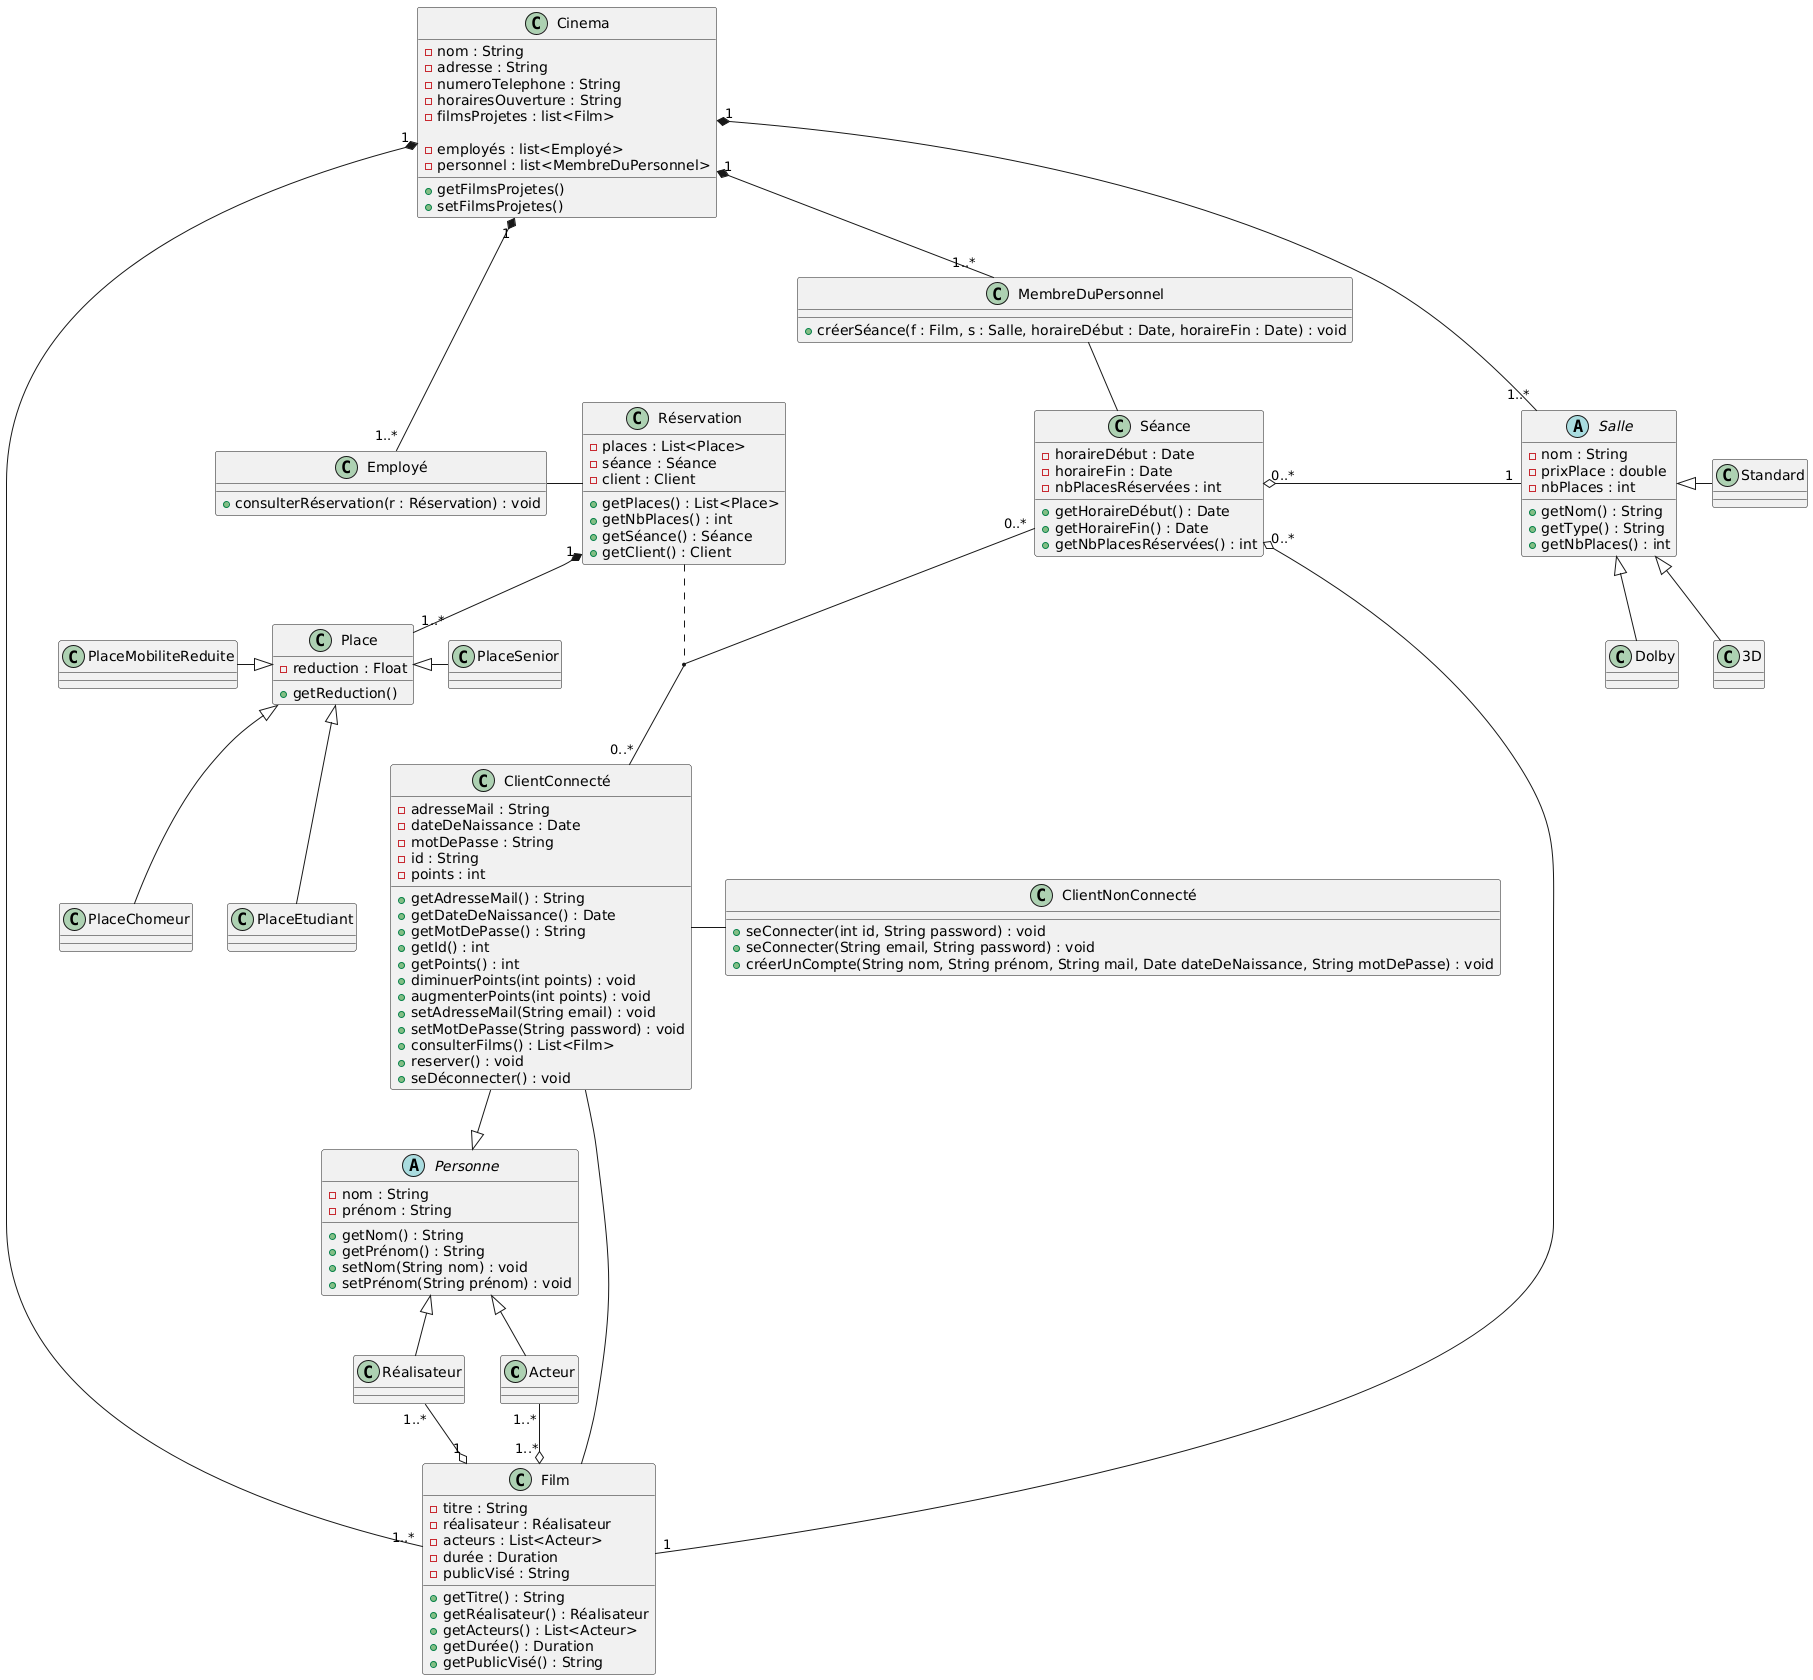

The diagram above was rendered by PlantUML. Its source (embedded in the PNG):
@startuml
class Acteur {
}

class Réalisateur {
}

abstract class Personne {
    - nom : String
    - prénom : String
    + getNom() : String
    + getPrénom() : String
    + setNom(String nom) : void
    + setPrénom(String prénom) : void
}

class Film {
    - titre : String
    - réalisateur : Réalisateur
    - acteurs : List<Acteur>
    - durée : Duration
    - publicVisé : String
    + getTitre() : String
    + getRéalisateur() : Réalisateur
    + getActeurs() : List<Acteur>
    + getDurée() : Duration
    + getPublicVisé() : String
}

class ClientConnecté {
    - adresseMail : String
    - dateDeNaissance : Date
    - motDePasse : String
    - id : String
    - points : int
    + getAdresseMail() : String
    + getDateDeNaissance() : Date
    + getMotDePasse() : String
    + getId() : int
    + getPoints() : int
    + diminuerPoints(int points) : void
    + augmenterPoints(int points) : void
    + setAdresseMail(String email) : void
    + setMotDePasse(String password) : void
    + consulterFilms() : List<Film>
    + reserver() : void
    + seDéconnecter() : void
}

class ClientNonConnecté {
    + seConnecter(int id, String password) : void
    + seConnecter(String email, String password) : void
    + créerUnCompte(String nom, String prénom, String mail, Date dateDeNaissance, String motDePasse) : void
}

Personne <|-- Réalisateur
Personne <|-- Acteur
ClientConnecté --|> Personne

class Employé {
    + consulterRéservation(r : Réservation) : void
}

class MembreDuPersonnel {
    + créerSéance(f : Film, s : Salle, horaireDébut : Date, horaireFin : Date) : void
}

abstract class Salle {
    - nom : String
    - prixPlace : double
    - nbPlaces : int
    + getNom() : String
    + getType() : String
    + getNbPlaces() : int
}

class Cinema {
    - nom : String
    - adresse : String
    - numeroTelephone : String
    - horairesOuverture : String
    - filmsProjetes : list<Film>

    - employés : list<Employé>
    - personnel : list<MembreDuPersonnel>

    + getFilmsProjetes()
    + setFilmsProjetes()
}

Salle <|-- Dolby
Salle <|-- 3D
Salle <|- Standard

class Réservation {
    - places : List<Place>
    - séance : Séance
    - client : Client

    + getPlaces() : List<Place>
    + getNbPlaces() : int
    + getSéance() : Séance
    + getClient() : Client
}

class Place {
    - reduction : Float
    + getReduction()
}
class PlaceEtudiant {}
class PlaceMobiliteReduite {}
class PlaceChomeur {}
class PlaceSenior {}

Place <|-- PlaceEtudiant
Place <|-- PlaceChomeur
Place <|- PlaceSenior
PlaceMobiliteReduite -|> Place

class Séance {
    - horaireDébut : Date
    - horaireFin : Date
    - nbPlacesRéservées : int

    + getHoraireDébut() : Date
    + getHoraireFin() : Date
    + getNbPlacesRéservées() : int
}

Film "1" -o "0..*" Séance

Acteur "1..*" --o "1..*" Film
Réalisateur "1..*" --o "1" Film

Cinema "1" *--- "1..*" Employé
Cinema "1" *-- "1..*" Salle
Cinema "1" *-- "1..*" Film
Cinema  "1" *-- "1..*" MembreDuPersonnel

Séance "0..*" o- "1" Salle

MembreDuPersonnel -- Séance
Employé - Réservation

Séance "0..*" -- "0..*" ClientConnecté
Réservation .. (ClientConnecté,Séance)

ClientConnecté -- Film

ClientConnecté - ClientNonConnecté

Réservation "1" *-- "1..*" Place
@enduml